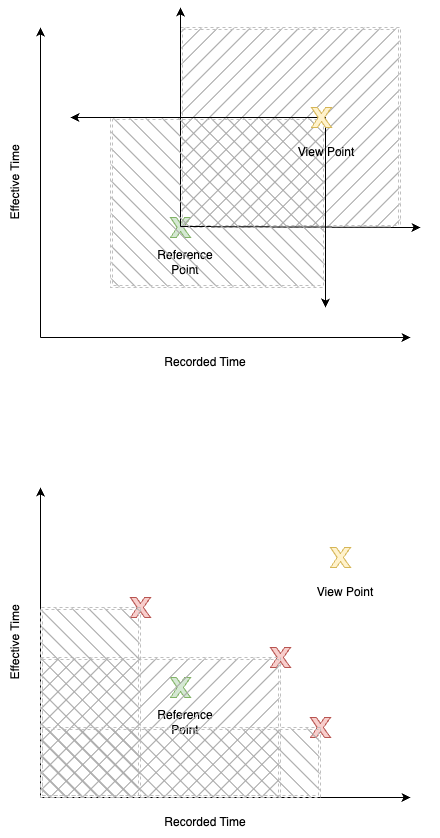

The diagram above was exported from draw.io. Its source (the exported page's mxGraphModel, read from the mxfile embedded in the PNG):
<mxGraphModel dx="891" dy="1298" grid="1" gridSize="10" guides="1" tooltips="1" connect="1" arrows="1" fold="1" page="1" pageScale="1" pageWidth="850" pageHeight="1100" math="0" shadow="0">
  <root>
    <mxCell id="0" />
    <mxCell id="1" parent="0" />
    <mxCell id="22" value="" style="group" vertex="1" connectable="0" parent="1">
      <mxGeometry x="80" y="580" width="440" height="350" as="geometry" />
    </mxCell>
    <mxCell id="2" value="" style="endArrow=classic;html=1;rounded=0;" edge="1" parent="22">
      <mxGeometry width="50" height="50" relative="1" as="geometry">
        <mxPoint x="40" y="310" as="sourcePoint" />
        <mxPoint x="40" as="targetPoint" />
      </mxGeometry>
    </mxCell>
    <mxCell id="3" value="" style="endArrow=classic;html=1;rounded=0;" edge="1" parent="22">
      <mxGeometry width="50" height="50" relative="1" as="geometry">
        <mxPoint x="40" y="310" as="sourcePoint" />
        <mxPoint x="410" y="310" as="targetPoint" />
      </mxGeometry>
    </mxCell>
    <mxCell id="4" value="Recorded Time" style="text;html=1;strokeColor=none;fillColor=none;align=center;verticalAlign=middle;whiteSpace=wrap;rounded=0;" vertex="1" parent="22">
      <mxGeometry x="110" y="320" width="190" height="30" as="geometry" />
    </mxCell>
    <mxCell id="5" value="Effective Time" style="text;html=1;strokeColor=none;fillColor=none;align=center;verticalAlign=middle;whiteSpace=wrap;rounded=0;rotation=-90;" vertex="1" parent="22">
      <mxGeometry x="-80" y="140" width="190" height="30" as="geometry" />
    </mxCell>
    <mxCell id="6" value="" style="verticalLabelPosition=bottom;verticalAlign=top;html=1;shape=mxgraph.basic.x;fillColor=#d5e8d4;strokeColor=#82b366;" vertex="1" parent="22">
      <mxGeometry x="170" y="190" width="20" height="20" as="geometry" />
    </mxCell>
    <mxCell id="7" value="Reference&lt;br&gt;Point" style="text;html=1;strokeColor=none;fillColor=none;align=center;verticalAlign=middle;whiteSpace=wrap;rounded=0;" vertex="1" parent="22">
      <mxGeometry x="90" y="220" width="190" height="30" as="geometry" />
    </mxCell>
    <mxCell id="8" value="" style="verticalLabelPosition=bottom;verticalAlign=top;html=1;shape=mxgraph.basic.x;fillColor=#fff2cc;strokeColor=#d6b656;" vertex="1" parent="22">
      <mxGeometry x="330" y="60" width="20" height="20" as="geometry" />
    </mxCell>
    <mxCell id="9" value="View Point" style="text;html=1;strokeColor=none;fillColor=none;align=center;verticalAlign=middle;whiteSpace=wrap;rounded=0;" vertex="1" parent="22">
      <mxGeometry x="250" y="90" width="190" height="30" as="geometry" />
    </mxCell>
    <mxCell id="10" value="" style="verticalLabelPosition=bottom;verticalAlign=top;html=1;shape=mxgraph.basic.x;fillColor=#f8cecc;strokeColor=#b85450;" vertex="1" parent="22">
      <mxGeometry x="270" y="160" width="20" height="20" as="geometry" />
    </mxCell>
    <mxCell id="13" value="" style="shape=ext;double=1;rounded=0;whiteSpace=wrap;html=1;fillStyle=hatch;fillColor=#ababab;dashed=1;strokeColor=#bfbfbf;" vertex="1" parent="22">
      <mxGeometry x="40" y="170" width="240" height="140" as="geometry" />
    </mxCell>
    <mxCell id="14" value="" style="verticalLabelPosition=bottom;verticalAlign=top;html=1;shape=mxgraph.basic.x;fillColor=#f8cecc;strokeColor=#b85450;" vertex="1" parent="22">
      <mxGeometry x="310" y="230" width="20" height="20" as="geometry" />
    </mxCell>
    <mxCell id="15" value="" style="verticalLabelPosition=bottom;verticalAlign=top;html=1;shape=mxgraph.basic.x;fillColor=#f8cecc;strokeColor=#b85450;" vertex="1" parent="22">
      <mxGeometry x="130" y="110" width="20" height="20" as="geometry" />
    </mxCell>
    <mxCell id="16" value="" style="shape=ext;double=1;rounded=0;whiteSpace=wrap;html=1;fillStyle=hatch;fillColor=#ababab;dashed=1;strokeColor=#bfbfbf;flipH=1;" vertex="1" parent="22">
      <mxGeometry x="40" y="240" width="280" height="70" as="geometry" />
    </mxCell>
    <mxCell id="18" value="" style="shape=ext;double=1;rounded=0;whiteSpace=wrap;html=1;fillStyle=hatch;fillColor=#ababab;dashed=1;strokeColor=#bfbfbf;flipH=1;" vertex="1" parent="22">
      <mxGeometry x="40" y="120" width="100" height="190" as="geometry" />
    </mxCell>
    <mxCell id="23" value="" style="group" vertex="1" connectable="0" parent="1">
      <mxGeometry x="80" y="120" width="440" height="350" as="geometry" />
    </mxCell>
    <mxCell id="24" value="" style="endArrow=classic;html=1;rounded=0;" edge="1" parent="23">
      <mxGeometry width="50" height="50" relative="1" as="geometry">
        <mxPoint x="40" y="310" as="sourcePoint" />
        <mxPoint x="40" as="targetPoint" />
      </mxGeometry>
    </mxCell>
    <mxCell id="25" value="" style="endArrow=classic;html=1;rounded=0;" edge="1" parent="23">
      <mxGeometry width="50" height="50" relative="1" as="geometry">
        <mxPoint x="40" y="310" as="sourcePoint" />
        <mxPoint x="410" y="310" as="targetPoint" />
      </mxGeometry>
    </mxCell>
    <mxCell id="26" value="Recorded Time" style="text;html=1;strokeColor=none;fillColor=none;align=center;verticalAlign=middle;whiteSpace=wrap;rounded=0;" vertex="1" parent="23">
      <mxGeometry x="110" y="320" width="190" height="30" as="geometry" />
    </mxCell>
    <mxCell id="27" value="Effective Time" style="text;html=1;strokeColor=none;fillColor=none;align=center;verticalAlign=middle;whiteSpace=wrap;rounded=0;rotation=-90;" vertex="1" parent="23">
      <mxGeometry x="-80" y="140" width="190" height="30" as="geometry" />
    </mxCell>
    <mxCell id="28" value="" style="verticalLabelPosition=bottom;verticalAlign=top;html=1;shape=mxgraph.basic.x;fillColor=#d5e8d4;strokeColor=#82b366;" vertex="1" parent="23">
      <mxGeometry x="170" y="190" width="20" height="20" as="geometry" />
    </mxCell>
    <mxCell id="29" value="Reference&lt;br&gt;Point" style="text;html=1;strokeColor=none;fillColor=none;align=center;verticalAlign=middle;whiteSpace=wrap;rounded=0;" vertex="1" parent="23">
      <mxGeometry x="90" y="220" width="190" height="30" as="geometry" />
    </mxCell>
    <mxCell id="33" value="" style="shape=ext;double=1;rounded=0;whiteSpace=wrap;html=1;fillStyle=hatch;fillColor=#ababab;dashed=1;strokeColor=#bfbfbf;" vertex="1" parent="23">
      <mxGeometry x="180" width="220" height="200" as="geometry" />
    </mxCell>
    <mxCell id="39" value="" style="endArrow=classic;html=1;rounded=0;" edge="1" parent="23">
      <mxGeometry width="50" height="50" relative="1" as="geometry">
        <mxPoint x="180" y="199" as="sourcePoint" />
        <mxPoint x="420" y="200" as="targetPoint" />
      </mxGeometry>
    </mxCell>
    <mxCell id="40" value="" style="endArrow=classic;html=1;rounded=0;" edge="1" parent="23">
      <mxGeometry width="50" height="50" relative="1" as="geometry">
        <mxPoint x="180" y="199" as="sourcePoint" />
        <mxPoint x="180" y="-20" as="targetPoint" />
      </mxGeometry>
    </mxCell>
    <mxCell id="42" value="" style="shape=ext;double=1;rounded=0;whiteSpace=wrap;html=1;fillStyle=hatch;fillColor=#ababab;dashed=1;strokeColor=#bfbfbf;flipH=1;" vertex="1" parent="23">
      <mxGeometry x="110" y="90" width="215" height="170" as="geometry" />
    </mxCell>
    <mxCell id="43" value="" style="endArrow=classic;html=1;rounded=0;exitX=1;exitY=0;exitDx=0;exitDy=0;" edge="1" parent="23" source="42">
      <mxGeometry width="50" height="50" relative="1" as="geometry">
        <mxPoint x="190" y="209" as="sourcePoint" />
        <mxPoint x="70" y="90" as="targetPoint" />
      </mxGeometry>
    </mxCell>
    <mxCell id="44" value="" style="endArrow=classic;html=1;rounded=0;exitX=1;exitY=0;exitDx=0;exitDy=0;" edge="1" parent="23" source="42">
      <mxGeometry width="50" height="50" relative="1" as="geometry">
        <mxPoint x="335" y="100" as="sourcePoint" />
        <mxPoint x="325" y="280" as="targetPoint" />
      </mxGeometry>
    </mxCell>
    <mxCell id="45" value="" style="verticalLabelPosition=bottom;verticalAlign=top;html=1;shape=mxgraph.basic.x;fillColor=#fff2cc;strokeColor=#d6b656;" vertex="1" parent="23">
      <mxGeometry x="311" y="80" width="20" height="20" as="geometry" />
    </mxCell>
    <mxCell id="46" value="View Point" style="text;html=1;strokeColor=none;fillColor=none;align=center;verticalAlign=middle;whiteSpace=wrap;rounded=0;" vertex="1" parent="23">
      <mxGeometry x="231" y="110" width="190" height="30" as="geometry" />
    </mxCell>
  </root>
</mxGraphModel>